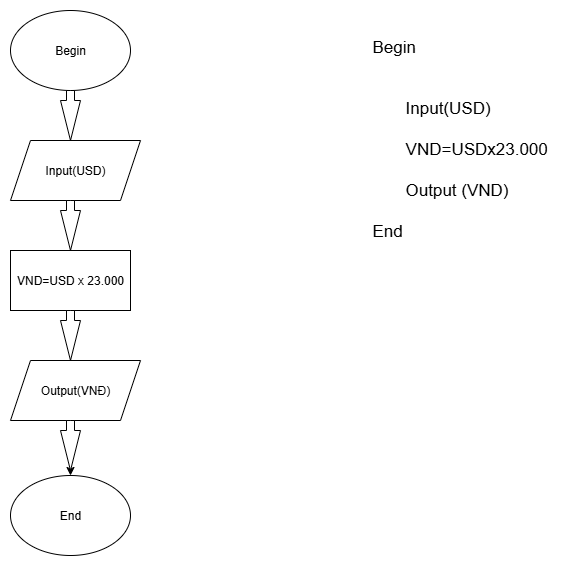

The diagram above was exported from draw.io. Its source (the exported page's mxGraphModel, read from the mxfile embedded in the PNG):
<mxGraphModel dx="1042" dy="562" grid="1" gridSize="10" guides="1" tooltips="1" connect="1" arrows="1" fold="1" page="1" pageScale="1" pageWidth="827" pageHeight="1169" math="0" shadow="0">
  <root>
    <mxCell id="0" />
    <mxCell id="1" parent="0" />
    <mxCell id="g9ULDGhGn5cI_IoATWzX-1" value="Begin" style="ellipse;whiteSpace=wrap;html=1;" vertex="1" parent="1">
      <mxGeometry x="40" y="40" width="120" height="80" as="geometry" />
    </mxCell>
    <mxCell id="g9ULDGhGn5cI_IoATWzX-2" value="" style="html=1;shadow=0;dashed=0;align=center;verticalAlign=middle;shape=mxgraph.arrows2.arrow;dy=0.6;dx=40;direction=south;notch=0;" vertex="1" parent="1">
      <mxGeometry x="90" y="120" width="20" height="50" as="geometry" />
    </mxCell>
    <mxCell id="g9ULDGhGn5cI_IoATWzX-3" value="Input(USD)" style="shape=parallelogram;perimeter=parallelogramPerimeter;whiteSpace=wrap;html=1;fixedSize=1;" vertex="1" parent="1">
      <mxGeometry x="40" y="170" width="130" height="60" as="geometry" />
    </mxCell>
    <mxCell id="g9ULDGhGn5cI_IoATWzX-4" value="" style="html=1;shadow=0;dashed=0;align=center;verticalAlign=middle;shape=mxgraph.arrows2.arrow;dy=0.6;dx=40;direction=south;notch=0;" vertex="1" parent="1">
      <mxGeometry x="90" y="230" width="20" height="50" as="geometry" />
    </mxCell>
    <mxCell id="g9ULDGhGn5cI_IoATWzX-5" value="VND=USD x 23.000" style="rounded=0;whiteSpace=wrap;html=1;" vertex="1" parent="1">
      <mxGeometry x="40" y="280" width="120" height="60" as="geometry" />
    </mxCell>
    <mxCell id="g9ULDGhGn5cI_IoATWzX-7" value="" style="html=1;shadow=0;dashed=0;align=center;verticalAlign=middle;shape=mxgraph.arrows2.arrow;dy=0.6;dx=40;direction=south;notch=0;" vertex="1" parent="1">
      <mxGeometry x="90" y="340" width="20" height="50" as="geometry" />
    </mxCell>
    <mxCell id="g9ULDGhGn5cI_IoATWzX-8" value="Output(VNĐ)" style="shape=parallelogram;perimeter=parallelogramPerimeter;whiteSpace=wrap;html=1;fixedSize=1;" vertex="1" parent="1">
      <mxGeometry x="40" y="390" width="130" height="60" as="geometry" />
    </mxCell>
    <mxCell id="g9ULDGhGn5cI_IoATWzX-9" value="End" style="ellipse;whiteSpace=wrap;html=1;" vertex="1" parent="1">
      <mxGeometry x="40" y="505" width="120" height="80" as="geometry" />
    </mxCell>
    <mxCell id="g9ULDGhGn5cI_IoATWzX-11" value="" style="edgeStyle=orthogonalEdgeStyle;rounded=0;orthogonalLoop=1;jettySize=auto;html=1;" edge="1" parent="1" source="g9ULDGhGn5cI_IoATWzX-10" target="g9ULDGhGn5cI_IoATWzX-9">
      <mxGeometry relative="1" as="geometry">
        <Array as="points">
          <mxPoint x="110" y="520" />
          <mxPoint x="110" y="520" />
        </Array>
      </mxGeometry>
    </mxCell>
    <mxCell id="g9ULDGhGn5cI_IoATWzX-10" value="" style="html=1;shadow=0;dashed=0;align=center;verticalAlign=middle;shape=mxgraph.arrows2.arrow;dy=0.6;dx=40;direction=south;notch=0;" vertex="1" parent="1">
      <mxGeometry x="90" y="450" width="20" height="50" as="geometry" />
    </mxCell>
    <mxCell id="g9ULDGhGn5cI_IoATWzX-12" value="&lt;font style=&quot;font-size: 17px;&quot;&gt;Begin&lt;/font&gt;&lt;div&gt;&lt;font style=&quot;font-size: 17px;&quot;&gt;&lt;br&gt;&lt;/font&gt;&lt;/div&gt;&lt;div&gt;&lt;font style=&quot;font-size: 17px;&quot;&gt;&lt;br&gt;&lt;/font&gt;&lt;/div&gt;&lt;div&gt;&lt;font style=&quot;font-size: 17px;&quot;&gt;&amp;nbsp; &amp;nbsp; &amp;nbsp; &amp;nbsp;Input(USD)&lt;/font&gt;&lt;/div&gt;&lt;div&gt;&lt;font style=&quot;font-size: 17px;&quot;&gt;&amp;nbsp; &amp;nbsp; &amp;nbsp; &amp;nbsp;&lt;/font&gt;&lt;/div&gt;&lt;div&gt;&lt;font style=&quot;font-size: 17px;&quot;&gt;&amp;nbsp; &amp;nbsp; &amp;nbsp; &amp;nbsp;VND=USDx23.000&lt;/font&gt;&lt;/div&gt;&lt;div&gt;&lt;font style=&quot;font-size: 17px;&quot;&gt;&lt;br&gt;&lt;/font&gt;&lt;/div&gt;&lt;div&gt;&lt;font style=&quot;font-size: 17px;&quot;&gt;&amp;nbsp; &amp;nbsp; &amp;nbsp; &amp;nbsp;Output (VND)&lt;/font&gt;&lt;/div&gt;&lt;div&gt;&lt;font style=&quot;font-size: 17px;&quot;&gt;&lt;br&gt;&lt;/font&gt;&lt;/div&gt;&lt;div&gt;&lt;font style=&quot;font-size: 17px;&quot;&gt;End&lt;/font&gt;&lt;/div&gt;" style="text;html=1;whiteSpace=wrap;overflow=hidden;rounded=0;" vertex="1" parent="1">
      <mxGeometry x="400" y="60" width="180" height="330" as="geometry" />
    </mxCell>
  </root>
</mxGraphModel>